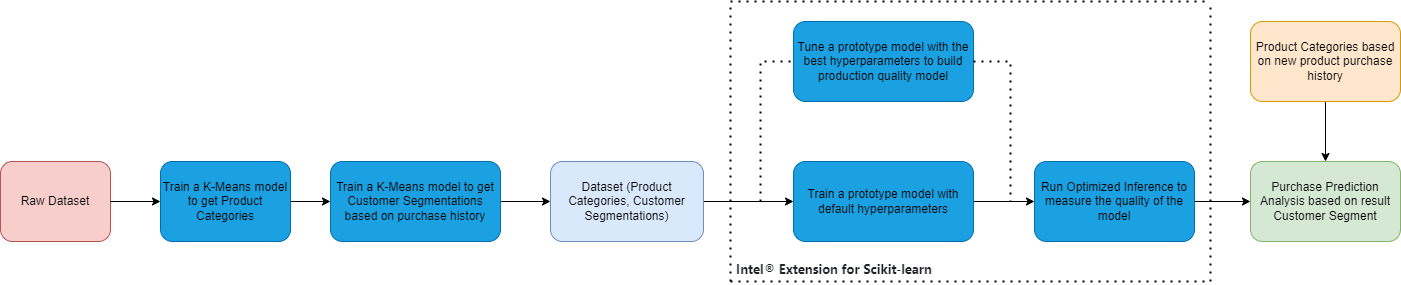

The diagram above was exported from draw.io. Its source (the exported page's mxGraphModel, read from the mxfile embedded in the PNG):
<mxGraphModel dx="2250" dy="980" grid="1" gridSize="10" guides="1" tooltips="1" connect="1" arrows="1" fold="1" page="0" pageScale="1" pageWidth="850" pageHeight="1100" math="0" shadow="0">
  <root>
    <mxCell id="0" />
    <mxCell id="1" parent="0" />
    <mxCell id="o7aeSm0BvYvP9ZnXhhxb-17" value="" style="edgeStyle=orthogonalEdgeStyle;rounded=0;orthogonalLoop=1;jettySize=auto;html=1;fontColor=#000000;" parent="1" source="o7aeSm0BvYvP9ZnXhhxb-1" target="o7aeSm0BvYvP9ZnXhhxb-7" edge="1">
      <mxGeometry relative="1" as="geometry" />
    </mxCell>
    <mxCell id="o7aeSm0BvYvP9ZnXhhxb-1" value="Dataset (Product Categories, Customer Segmentations)" style="rounded=1;whiteSpace=wrap;html=1;fillColor=#dae8fc;strokeColor=#6c8ebf;fontColor=#000000;" parent="1" vertex="1">
      <mxGeometry x="-340" y="80" width="153" height="80" as="geometry" />
    </mxCell>
    <mxCell id="o7aeSm0BvYvP9ZnXhhxb-2" value="Raw Dataset" style="rounded=1;whiteSpace=wrap;html=1;fillColor=#f8cecc;strokeColor=#b85450;" parent="1" vertex="1">
      <mxGeometry x="-890" y="80" width="110" height="80" as="geometry" />
    </mxCell>
    <mxCell id="o7aeSm0BvYvP9ZnXhhxb-15" value="" style="edgeStyle=orthogonalEdgeStyle;rounded=0;orthogonalLoop=1;jettySize=auto;html=1;fontColor=#000000;" parent="1" source="o7aeSm0BvYvP9ZnXhhxb-4" target="o7aeSm0BvYvP9ZnXhhxb-5" edge="1">
      <mxGeometry relative="1" as="geometry" />
    </mxCell>
    <mxCell id="o7aeSm0BvYvP9ZnXhhxb-4" value="Train a K-Means model to get Product Categories" style="rounded=1;whiteSpace=wrap;html=1;fillColor=#1ba1e2;fontColor=#000000;strokeColor=#006EAF;" parent="1" vertex="1">
      <mxGeometry x="-730" y="80" width="130" height="80" as="geometry" />
    </mxCell>
    <mxCell id="o7aeSm0BvYvP9ZnXhhxb-16" value="" style="edgeStyle=orthogonalEdgeStyle;rounded=0;orthogonalLoop=1;jettySize=auto;html=1;fontColor=#000000;" parent="1" source="o7aeSm0BvYvP9ZnXhhxb-5" target="o7aeSm0BvYvP9ZnXhhxb-1" edge="1">
      <mxGeometry relative="1" as="geometry" />
    </mxCell>
    <mxCell id="o7aeSm0BvYvP9ZnXhhxb-5" value="Train a K-Means model to get Customer Segmentations based on purchase history" style="rounded=1;whiteSpace=wrap;html=1;fillColor=#1ba1e2;fontColor=#000000;strokeColor=#006EAF;" parent="1" vertex="1">
      <mxGeometry x="-560" y="80" width="170" height="80" as="geometry" />
    </mxCell>
    <mxCell id="o7aeSm0BvYvP9ZnXhhxb-6" value="Tune a prototype model with the best hyperparameters to build production quality model" style="rounded=1;whiteSpace=wrap;html=1;fillColor=#1ba1e2;fontColor=#000000;strokeColor=#006EAF;" parent="1" vertex="1">
      <mxGeometry x="-97" y="-60" width="180" height="80" as="geometry" />
    </mxCell>
    <mxCell id="o7aeSm0BvYvP9ZnXhhxb-18" value="" style="edgeStyle=orthogonalEdgeStyle;rounded=0;orthogonalLoop=1;jettySize=auto;html=1;fontColor=#000000;" parent="1" source="o7aeSm0BvYvP9ZnXhhxb-7" target="o7aeSm0BvYvP9ZnXhhxb-9" edge="1">
      <mxGeometry relative="1" as="geometry" />
    </mxCell>
    <mxCell id="o7aeSm0BvYvP9ZnXhhxb-7" value="Train a prototype model with default hyperparameters" style="rounded=1;whiteSpace=wrap;html=1;fillColor=#1ba1e2;fontColor=#000000;strokeColor=#006EAF;" parent="1" vertex="1">
      <mxGeometry x="-97" y="80" width="180" height="80" as="geometry" />
    </mxCell>
    <mxCell id="o7aeSm0BvYvP9ZnXhhxb-8" value="Purchase Prediction Analysis based on result Customer Segment" style="rounded=1;whiteSpace=wrap;html=1;fillColor=#d5e8d4;strokeColor=#82b366;" parent="1" vertex="1">
      <mxGeometry x="360" y="80" width="150" height="80" as="geometry" />
    </mxCell>
    <mxCell id="o7aeSm0BvYvP9ZnXhhxb-19" value="" style="edgeStyle=orthogonalEdgeStyle;rounded=0;orthogonalLoop=1;jettySize=auto;html=1;fontColor=#000000;" parent="1" source="o7aeSm0BvYvP9ZnXhhxb-9" target="o7aeSm0BvYvP9ZnXhhxb-8" edge="1">
      <mxGeometry relative="1" as="geometry" />
    </mxCell>
    <mxCell id="o7aeSm0BvYvP9ZnXhhxb-9" value="Run Optimized Inference to measure the quality of the model" style="rounded=1;whiteSpace=wrap;html=1;fillColor=#1ba1e2;fontColor=#000000;strokeColor=#006EAF;" parent="1" vertex="1">
      <mxGeometry x="144" y="80" width="160" height="80" as="geometry" />
    </mxCell>
    <mxCell id="o7aeSm0BvYvP9ZnXhhxb-20" value="" style="edgeStyle=orthogonalEdgeStyle;rounded=0;orthogonalLoop=1;jettySize=auto;html=1;fontColor=#000000;" parent="1" source="o7aeSm0BvYvP9ZnXhhxb-11" target="o7aeSm0BvYvP9ZnXhhxb-8" edge="1">
      <mxGeometry relative="1" as="geometry" />
    </mxCell>
    <mxCell id="o7aeSm0BvYvP9ZnXhhxb-11" value="Product Categories based on new product purchase history" style="rounded=1;whiteSpace=wrap;html=1;fillColor=#ffe6cc;strokeColor=#d79b00;" parent="1" vertex="1">
      <mxGeometry x="360" y="-60" width="150" height="80" as="geometry" />
    </mxCell>
    <mxCell id="o7aeSm0BvYvP9ZnXhhxb-14" value="" style="endArrow=classic;html=1;rounded=0;fontColor=#000000;exitX=1;exitY=0.5;exitDx=0;exitDy=0;entryX=0;entryY=0.5;entryDx=0;entryDy=0;" parent="1" source="o7aeSm0BvYvP9ZnXhhxb-2" target="o7aeSm0BvYvP9ZnXhhxb-4" edge="1">
      <mxGeometry width="50" height="50" relative="1" as="geometry">
        <mxPoint x="-100" y="-20" as="sourcePoint" />
        <mxPoint x="-50" y="-70" as="targetPoint" />
      </mxGeometry>
    </mxCell>
    <mxCell id="o7aeSm0BvYvP9ZnXhhxb-21" value="" style="endArrow=none;dashed=1;html=1;dashPattern=1 3;strokeWidth=2;rounded=0;fontColor=#000000;entryX=0;entryY=0.5;entryDx=0;entryDy=0;" parent="1" target="o7aeSm0BvYvP9ZnXhhxb-6" edge="1">
      <mxGeometry width="50" height="50" relative="1" as="geometry">
        <mxPoint x="-130" y="120" as="sourcePoint" />
        <mxPoint x="-100" y="-10" as="targetPoint" />
        <Array as="points">
          <mxPoint x="-130" y="-20" />
        </Array>
      </mxGeometry>
    </mxCell>
    <mxCell id="o7aeSm0BvYvP9ZnXhhxb-22" value="" style="endArrow=none;dashed=1;html=1;dashPattern=1 3;strokeWidth=2;rounded=0;fontColor=#000000;exitX=1;exitY=0.5;exitDx=0;exitDy=0;" parent="1" source="o7aeSm0BvYvP9ZnXhhxb-6" edge="1">
      <mxGeometry width="50" height="50" relative="1" as="geometry">
        <mxPoint x="-100" y="-20" as="sourcePoint" />
        <mxPoint x="120" y="120" as="targetPoint" />
        <Array as="points">
          <mxPoint x="120" y="-20" />
        </Array>
      </mxGeometry>
    </mxCell>
    <mxCell id="o7aeSm0BvYvP9ZnXhhxb-23" value="" style="endArrow=none;dashed=1;html=1;dashPattern=1 3;strokeWidth=2;rounded=0;fontColor=#000000;" parent="1" edge="1">
      <mxGeometry width="50" height="50" relative="1" as="geometry">
        <mxPoint x="-160" y="200" as="sourcePoint" />
        <mxPoint x="-160" y="-80" as="targetPoint" />
      </mxGeometry>
    </mxCell>
    <mxCell id="o7aeSm0BvYvP9ZnXhhxb-24" value="" style="endArrow=none;dashed=1;html=1;dashPattern=1 3;strokeWidth=2;rounded=0;fontColor=#000000;" parent="1" edge="1">
      <mxGeometry width="50" height="50" relative="1" as="geometry">
        <mxPoint x="320" y="200" as="sourcePoint" />
        <mxPoint x="320" y="-80" as="targetPoint" />
      </mxGeometry>
    </mxCell>
    <mxCell id="o7aeSm0BvYvP9ZnXhhxb-25" value="" style="endArrow=none;dashed=1;html=1;dashPattern=1 3;strokeWidth=2;rounded=0;fontColor=#000000;" parent="1" edge="1">
      <mxGeometry width="50" height="50" relative="1" as="geometry">
        <mxPoint x="-160" y="-80" as="sourcePoint" />
        <mxPoint x="320" y="-80" as="targetPoint" />
      </mxGeometry>
    </mxCell>
    <mxCell id="o7aeSm0BvYvP9ZnXhhxb-26" value="" style="endArrow=none;dashed=1;html=1;dashPattern=1 3;strokeWidth=2;rounded=0;fontColor=#000000;" parent="1" edge="1">
      <mxGeometry width="50" height="50" relative="1" as="geometry">
        <mxPoint x="-160" y="200" as="sourcePoint" />
        <mxPoint x="320" y="200" as="targetPoint" />
      </mxGeometry>
    </mxCell>
    <mxCell id="o7aeSm0BvYvP9ZnXhhxb-28" value="&lt;span style=&quot;box-sizing: border-box; color: rgb(31, 35, 40); font-family: -apple-system, BlinkMacSystemFont, &amp;quot;Segoe UI&amp;quot;, &amp;quot;Noto Sans&amp;quot;, Helvetica, Arial, sans-serif, &amp;quot;Apple Color Emoji&amp;quot;, &amp;quot;Segoe UI Emoji&amp;quot;; text-align: left;&quot;&gt;&lt;b style=&quot;&quot;&gt;&lt;font style=&quot;font-size: 13px;&quot;&gt;Intel® Extension for Scikit-learn&lt;/font&gt;&lt;/b&gt;&lt;/span&gt;" style="text;html=1;strokeColor=none;fillColor=none;align=center;verticalAlign=middle;whiteSpace=wrap;rounded=0;fontColor=#000000;" parent="1" vertex="1">
      <mxGeometry x="-171" y="173" width="230" height="30" as="geometry" />
    </mxCell>
  </root>
</mxGraphModel>